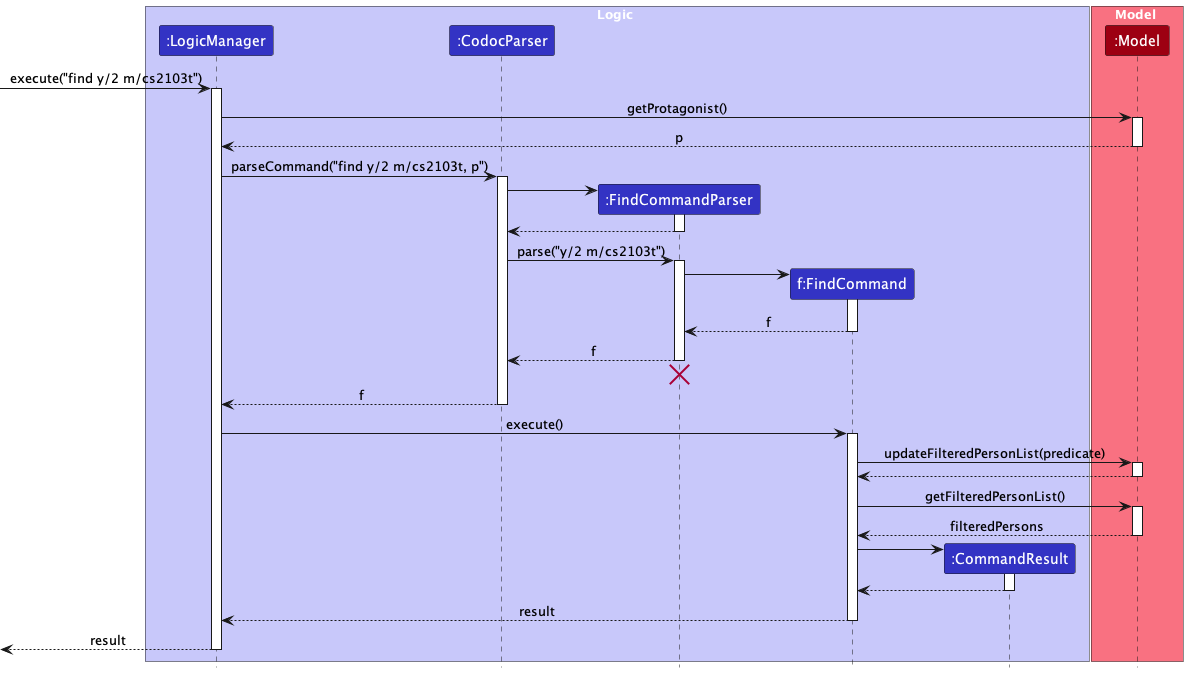

The diagram above was rendered by PlantUML. Its source (embedded in the PNG):
@startuml
!include style.puml

box Logic LOGIC_COLOR_T1
participant ":LogicManager" as LogicManager LOGIC_COLOR
participant ":CodocParser" as CodocParser LOGIC_COLOR
participant ":FindCommandParser" as FindCommandParser LOGIC_COLOR
participant "f:FindCommand" as FindCommand LOGIC_COLOR
participant ":CommandResult" as CommandResult LOGIC_COLOR
end box

box Model MODEL_COLOR_T1
participant ":Model" as Model MODEL_COLOR
end box

[-> LogicManager : execute("find y/2 m/cs2103t")
activate LogicManager

LogicManager -> Model : getProtagonist()
activate Model

Model --> LogicManager : p
deactivate Model

LogicManager -> CodocParser : parseCommand("find y/2 m/cs2103t, p")
activate CodocParser

create FindCommandParser
CodocParser -> FindCommandParser
activate FindCommandParser

FindCommandParser --> CodocParser
deactivate FindCommandParser

CodocParser -> FindCommandParser : parse("y/2 m/cs2103t")
activate FindCommandParser

create FindCommand
FindCommandParser -> FindCommand
activate FindCommand

FindCommand --> FindCommandParser : f
deactivate FindCommand

FindCommandParser --> CodocParser : f
deactivate FindCommandParser
'Hidden arrow to position the destroy marker below the end of the activation bar.
FindCommandParser -[hidden]-> CodocParser
destroy FindCommandParser

CodocParser --> LogicManager : f
deactivate CodocParser

LogicManager -> FindCommand : execute()
activate FindCommand

FindCommand -> Model : updateFilteredPersonList(predicate)
activate Model

Model --> FindCommand
deactivate Model

FindCommand -> Model : getFilteredPersonList()
activate Model

Model --> FindCommand : filteredPersons
deactivate Model

create CommandResult
FindCommand -> CommandResult
activate CommandResult

CommandResult --> FindCommand
deactivate CommandResult

FindCommand --> LogicManager : result
deactivate FindCommand

[<--LogicManager : result
deactivate LogicManager
@enduml